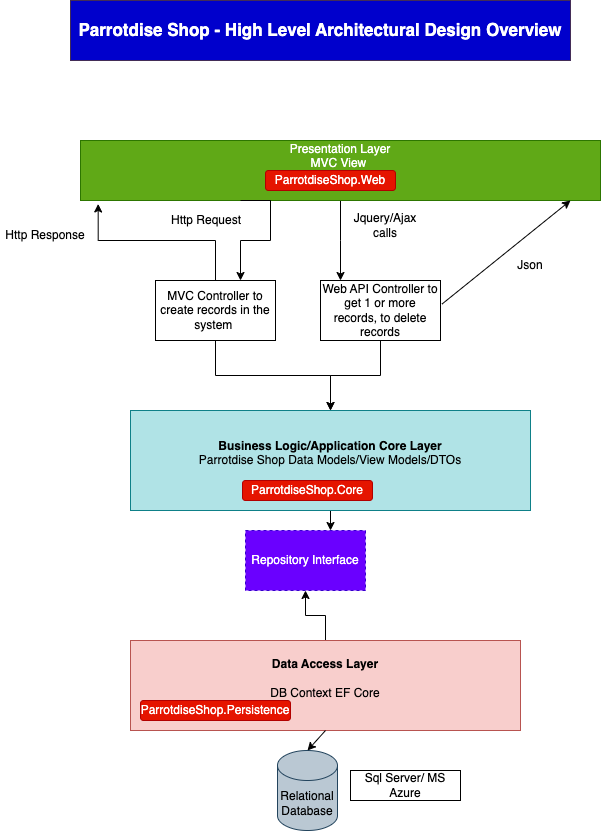

The diagram above was exported from draw.io. Its source (the exported page's mxGraphModel, read from the mxfile embedded in the PNG):
<mxGraphModel dx="954" dy="642" grid="1" gridSize="10" guides="1" tooltips="1" connect="1" arrows="1" fold="1" page="1" pageScale="1" pageWidth="850" pageHeight="1100" math="0" shadow="0">
  <root>
    <mxCell id="0" />
    <mxCell id="1" parent="0" />
    <mxCell id="Z8c-RhYuNlRda2ok92fc-1" value="Relational Database" style="shape=cylinder3;whiteSpace=wrap;html=1;boundedLbl=1;backgroundOutline=1;size=15;fillColor=#bac8d3;strokeColor=#23445d;" vertex="1" parent="1">
      <mxGeometry x="397" y="950" width="60" height="80" as="geometry" />
    </mxCell>
    <mxCell id="Z8c-RhYuNlRda2ok92fc-2" value="Sql Server/ MS Azure&lt;br&gt;" style="text;html=1;strokeColor=black;fillColor=none;align=center;verticalAlign=middle;whiteSpace=wrap;rounded=0;" vertex="1" parent="1">
      <mxGeometry x="470" y="970" width="110" height="30" as="geometry" />
    </mxCell>
    <mxCell id="Z8c-RhYuNlRda2ok92fc-19" value="" style="edgeStyle=orthogonalEdgeStyle;rounded=0;orthogonalLoop=1;jettySize=auto;html=1;" edge="1" parent="1" source="Z8c-RhYuNlRda2ok92fc-5" target="Z8c-RhYuNlRda2ok92fc-9">
      <mxGeometry relative="1" as="geometry" />
    </mxCell>
    <mxCell id="Z8c-RhYuNlRda2ok92fc-5" value="&lt;b&gt;Data Access Layer&lt;br&gt;&lt;/b&gt;&lt;br&gt;DB Context EF Core&lt;br&gt;&lt;br&gt;" style="rounded=0;whiteSpace=wrap;html=1;fillColor=#f8cecc;strokeColor=#b85450;" vertex="1" parent="1">
      <mxGeometry x="250" y="840" width="390" height="90" as="geometry" />
    </mxCell>
    <mxCell id="Z8c-RhYuNlRda2ok92fc-6" value="" style="endArrow=classic;html=1;rounded=0;entryX=0.5;entryY=0;entryDx=0;entryDy=0;entryPerimeter=0;exitX=0.5;exitY=1;exitDx=0;exitDy=0;" edge="1" parent="1" source="Z8c-RhYuNlRda2ok92fc-5" target="Z8c-RhYuNlRda2ok92fc-1">
      <mxGeometry width="50" height="50" relative="1" as="geometry">
        <mxPoint x="430" y="910" as="sourcePoint" />
        <mxPoint x="450" y="730" as="targetPoint" />
      </mxGeometry>
    </mxCell>
    <mxCell id="Z8c-RhYuNlRda2ok92fc-11" value="" style="edgeStyle=orthogonalEdgeStyle;rounded=0;orthogonalLoop=1;jettySize=auto;html=1;" edge="1" parent="1" source="Z8c-RhYuNlRda2ok92fc-8" target="Z8c-RhYuNlRda2ok92fc-9">
      <mxGeometry relative="1" as="geometry">
        <Array as="points">
          <mxPoint x="440" y="740" />
          <mxPoint x="440" y="740" />
        </Array>
      </mxGeometry>
    </mxCell>
    <mxCell id="Z8c-RhYuNlRda2ok92fc-8" value="&lt;b&gt;Business Logic/Application Core Layer&lt;br&gt;&lt;/b&gt;Parrotdise Shop Data Models/View Models/DTOs&lt;br&gt;&lt;br&gt;" style="rounded=0;whiteSpace=wrap;html=1;fillColor=#b0e3e6;strokeColor=#0e8088;" vertex="1" parent="1">
      <mxGeometry x="250" y="610" width="400" height="100" as="geometry" />
    </mxCell>
    <mxCell id="Z8c-RhYuNlRda2ok92fc-9" value="Repository Interface&lt;br&gt;" style="rounded=0;whiteSpace=wrap;html=1;dashed=1;fillColor=#6a00ff;strokeColor=#3700CC;fontColor=#ffffff;" vertex="1" parent="1">
      <mxGeometry x="365" y="730" width="120" height="60" as="geometry" />
    </mxCell>
    <mxCell id="Z8c-RhYuNlRda2ok92fc-12" style="edgeStyle=orthogonalEdgeStyle;rounded=0;orthogonalLoop=1;jettySize=auto;html=1;exitX=0.5;exitY=1;exitDx=0;exitDy=0;" edge="1" parent="1" source="Z8c-RhYuNlRda2ok92fc-8" target="Z8c-RhYuNlRda2ok92fc-8">
      <mxGeometry relative="1" as="geometry" />
    </mxCell>
    <mxCell id="Z8c-RhYuNlRda2ok92fc-24" value="" style="edgeStyle=orthogonalEdgeStyle;rounded=0;orthogonalLoop=1;jettySize=auto;html=1;" edge="1" parent="1" source="Z8c-RhYuNlRda2ok92fc-14">
      <mxGeometry relative="1" as="geometry">
        <mxPoint x="460" y="480" as="targetPoint" />
      </mxGeometry>
    </mxCell>
    <mxCell id="Z8c-RhYuNlRda2ok92fc-14" value="Presentation Layer&lt;br&gt;MVC View&amp;nbsp;&lt;br&gt;&lt;br&gt;&amp;nbsp;" style="rounded=0;whiteSpace=wrap;html=1;fillColor=#60a917;fontColor=#ffffff;strokeColor=#2D7600;" vertex="1" parent="1">
      <mxGeometry x="200" y="340" width="520" height="60" as="geometry" />
    </mxCell>
    <mxCell id="Z8c-RhYuNlRda2ok92fc-22" value="" style="edgeStyle=orthogonalEdgeStyle;rounded=0;orthogonalLoop=1;jettySize=auto;html=1;" edge="1" parent="1">
      <mxGeometry relative="1" as="geometry">
        <mxPoint x="360" y="400" as="sourcePoint" />
        <mxPoint x="360" y="480" as="targetPoint" />
        <Array as="points">
          <mxPoint x="390" y="400" />
          <mxPoint x="390" y="440" />
          <mxPoint x="360" y="440" />
        </Array>
      </mxGeometry>
    </mxCell>
    <mxCell id="Z8c-RhYuNlRda2ok92fc-15" value="ParrotdiseShop.Web" style="rounded=1;whiteSpace=wrap;html=1;fillColor=#e51400;strokeColor=#B20000;fontColor=#ffffff;" vertex="1" parent="1">
      <mxGeometry x="385" y="370" width="130" height="20" as="geometry" />
    </mxCell>
    <mxCell id="Z8c-RhYuNlRda2ok92fc-16" value="ParrotdiseShop.Core" style="rounded=1;whiteSpace=wrap;html=1;fillColor=#e51400;strokeColor=#B20000;fontColor=#ffffff;" vertex="1" parent="1">
      <mxGeometry x="362" y="680" width="130" height="20" as="geometry" />
    </mxCell>
    <mxCell id="Z8c-RhYuNlRda2ok92fc-17" value="ParrotdiseShop.Persistence" style="rounded=1;whiteSpace=wrap;html=1;fillColor=#e51400;strokeColor=#B20000;fontColor=#ffffff;" vertex="1" parent="1">
      <mxGeometry x="260" y="900" width="150" height="20" as="geometry" />
    </mxCell>
    <mxCell id="Z8c-RhYuNlRda2ok92fc-26" value="" style="edgeStyle=orthogonalEdgeStyle;rounded=0;orthogonalLoop=1;jettySize=auto;html=1;" edge="1" parent="1" source="Z8c-RhYuNlRda2ok92fc-25" target="Z8c-RhYuNlRda2ok92fc-8">
      <mxGeometry relative="1" as="geometry" />
    </mxCell>
    <mxCell id="Z8c-RhYuNlRda2ok92fc-25" value="MVC Controller to create records in the system&amp;nbsp;" style="rounded=0;whiteSpace=wrap;html=1;" vertex="1" parent="1">
      <mxGeometry x="275" y="480" width="120" height="60" as="geometry" />
    </mxCell>
    <mxCell id="Z8c-RhYuNlRda2ok92fc-28" value="" style="edgeStyle=orthogonalEdgeStyle;rounded=0;orthogonalLoop=1;jettySize=auto;html=1;" edge="1" parent="1" source="Z8c-RhYuNlRda2ok92fc-27" target="Z8c-RhYuNlRda2ok92fc-8">
      <mxGeometry relative="1" as="geometry" />
    </mxCell>
    <mxCell id="Z8c-RhYuNlRda2ok92fc-27" value="Web API Controller to get 1 or more records, to delete records" style="rounded=0;whiteSpace=wrap;html=1;" vertex="1" parent="1">
      <mxGeometry x="440" y="480" width="120" height="60" as="geometry" />
    </mxCell>
    <mxCell id="Z8c-RhYuNlRda2ok92fc-29" value="Jquery/Ajax calls" style="rounded=1;whiteSpace=wrap;html=1;strokeColor=none;" vertex="1" parent="1">
      <mxGeometry x="470" y="410" width="70" height="30" as="geometry" />
    </mxCell>
    <mxCell id="Z8c-RhYuNlRda2ok92fc-30" value="" style="endArrow=classic;html=1;rounded=0;exitX=1.013;exitY=0.392;exitDx=0;exitDy=0;exitPerimeter=0;" edge="1" parent="1" source="Z8c-RhYuNlRda2ok92fc-27">
      <mxGeometry width="50" height="50" relative="1" as="geometry">
        <mxPoint x="640" y="450" as="sourcePoint" />
        <mxPoint x="690" y="400" as="targetPoint" />
      </mxGeometry>
    </mxCell>
    <mxCell id="Z8c-RhYuNlRda2ok92fc-31" value="Json" style="rounded=1;whiteSpace=wrap;html=1;strokeColor=none;" vertex="1" parent="1">
      <mxGeometry x="630" y="450" width="40" height="30" as="geometry" />
    </mxCell>
    <mxCell id="Z8c-RhYuNlRda2ok92fc-32" value="Http Request" style="rounded=1;whiteSpace=wrap;html=1;strokeColor=none;" vertex="1" parent="1">
      <mxGeometry x="275" y="410" width="102" height="20" as="geometry" />
    </mxCell>
    <mxCell id="Z8c-RhYuNlRda2ok92fc-35" style="edgeStyle=orthogonalEdgeStyle;rounded=0;orthogonalLoop=1;jettySize=auto;html=1;entryX=0.034;entryY=1.058;entryDx=0;entryDy=0;entryPerimeter=0;" edge="1" parent="1" source="Z8c-RhYuNlRda2ok92fc-25" target="Z8c-RhYuNlRda2ok92fc-14">
      <mxGeometry relative="1" as="geometry" />
    </mxCell>
    <mxCell id="Z8c-RhYuNlRda2ok92fc-36" value="Http Response" style="rounded=1;whiteSpace=wrap;html=1;strokeColor=none;" vertex="1" parent="1">
      <mxGeometry x="120" y="420" width="90" height="30" as="geometry" />
    </mxCell>
    <mxCell id="Z8c-RhYuNlRda2ok92fc-39" value="&lt;font size=&quot;1&quot; color=&quot;#ffffff&quot;&gt;&lt;b style=&quot;font-size: 17px;&quot;&gt;Parrotdise Shop - High Level Architectural Design Overview&lt;/b&gt;&lt;/font&gt;" style="rounded=0;whiteSpace=wrap;html=1;fillColor=#0000CC;fontColor=#ffffff;strokeColor=#432D57;" vertex="1" parent="1">
      <mxGeometry x="190" y="200" width="500" height="60" as="geometry" />
    </mxCell>
  </root>
</mxGraphModel>